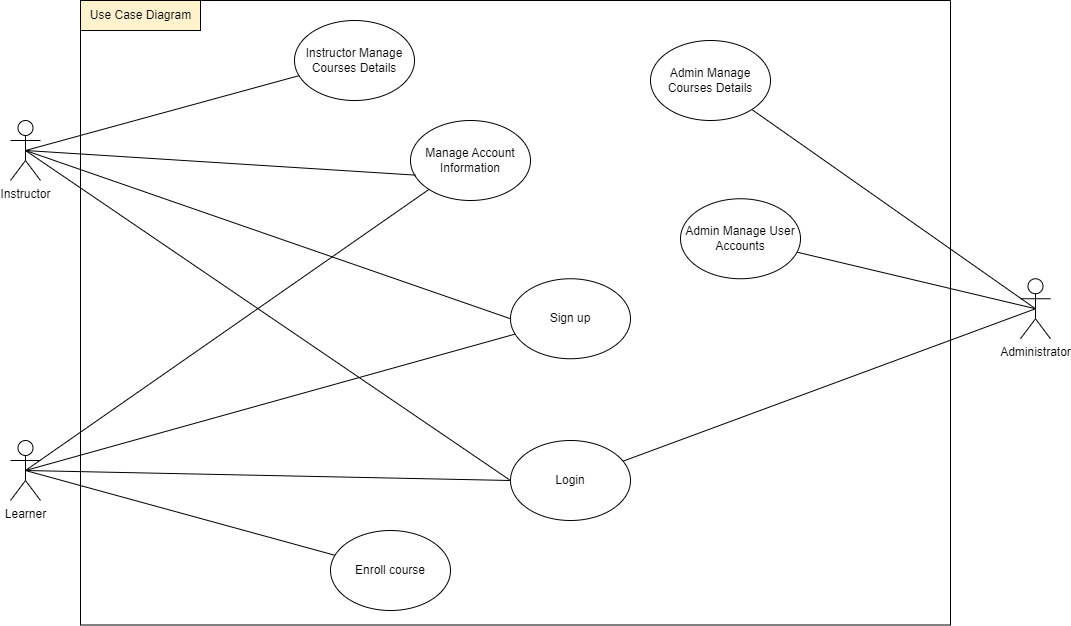

The diagram above was exported from draw.io. Its source (the exported page's mxGraphModel, read from the mxfile embedded in the PNG):
<mxGraphModel dx="1562" dy="1972" grid="1" gridSize="10" guides="1" tooltips="1" connect="1" arrows="1" fold="1" page="1" pageScale="1" pageWidth="827" pageHeight="1169" math="0" shadow="0">
  <root>
    <mxCell id="0" />
    <mxCell id="1" parent="0" />
    <mxCell id="BbIdXeXu-LTiNv3q3eMC-1" value="Learner" style="shape=umlActor;verticalLabelPosition=bottom;verticalAlign=top;html=1;outlineConnect=0;" vertex="1" parent="1">
      <mxGeometry x="140" y="410" width="30" height="60" as="geometry" />
    </mxCell>
    <mxCell id="BbIdXeXu-LTiNv3q3eMC-2" value="Administrator" style="shape=umlActor;verticalLabelPosition=bottom;verticalAlign=top;html=1;outlineConnect=0;" vertex="1" parent="1">
      <mxGeometry x="1150" y="248.25" width="30" height="60" as="geometry" />
    </mxCell>
    <mxCell id="BbIdXeXu-LTiNv3q3eMC-3" value="Instructor" style="shape=umlActor;verticalLabelPosition=bottom;verticalAlign=top;html=1;outlineConnect=0;" vertex="1" parent="1">
      <mxGeometry x="140" y="90" width="30" height="60" as="geometry" />
    </mxCell>
    <mxCell id="BbIdXeXu-LTiNv3q3eMC-4" value="" style="endArrow=none;html=1;rounded=0;exitX=0.5;exitY=0.5;exitDx=0;exitDy=0;exitPerimeter=0;entryX=0;entryY=0.5;entryDx=0;entryDy=0;" edge="1" parent="1" source="BbIdXeXu-LTiNv3q3eMC-3" target="BbIdXeXu-LTiNv3q3eMC-17">
      <mxGeometry width="50" height="50" relative="1" as="geometry">
        <mxPoint x="620" y="250" as="sourcePoint" />
        <mxPoint x="780" y="270" as="targetPoint" />
      </mxGeometry>
    </mxCell>
    <mxCell id="BbIdXeXu-LTiNv3q3eMC-5" value="" style="endArrow=none;html=1;rounded=0;exitX=0.5;exitY=0.5;exitDx=0;exitDy=0;exitPerimeter=0;entryX=0;entryY=0.5;entryDx=0;entryDy=0;" edge="1" parent="1" source="BbIdXeXu-LTiNv3q3eMC-3" target="BbIdXeXu-LTiNv3q3eMC-16">
      <mxGeometry width="50" height="50" relative="1" as="geometry">
        <mxPoint x="610" y="280" as="sourcePoint" />
        <mxPoint x="790" y="200" as="targetPoint" />
      </mxGeometry>
    </mxCell>
    <mxCell id="BbIdXeXu-LTiNv3q3eMC-6" value="" style="endArrow=none;html=1;rounded=0;exitX=0.5;exitY=0.5;exitDx=0;exitDy=0;exitPerimeter=0;entryX=0;entryY=0.5;entryDx=0;entryDy=0;" edge="1" parent="1" source="BbIdXeXu-LTiNv3q3eMC-1" target="BbIdXeXu-LTiNv3q3eMC-16">
      <mxGeometry width="50" height="50" relative="1" as="geometry">
        <mxPoint x="210" y="260" as="sourcePoint" />
        <mxPoint x="830" y="160" as="targetPoint" />
      </mxGeometry>
    </mxCell>
    <mxCell id="BbIdXeXu-LTiNv3q3eMC-7" value="" style="endArrow=none;html=1;rounded=0;exitX=0.5;exitY=0.5;exitDx=0;exitDy=0;exitPerimeter=0;" edge="1" parent="1" source="BbIdXeXu-LTiNv3q3eMC-1" target="BbIdXeXu-LTiNv3q3eMC-15">
      <mxGeometry width="50" height="50" relative="1" as="geometry">
        <mxPoint x="610" y="280" as="sourcePoint" />
        <mxPoint x="660" y="230" as="targetPoint" />
      </mxGeometry>
    </mxCell>
    <mxCell id="BbIdXeXu-LTiNv3q3eMC-8" value="" style="endArrow=none;html=1;rounded=0;exitX=0.5;exitY=0.5;exitDx=0;exitDy=0;exitPerimeter=0;" edge="1" parent="1" source="BbIdXeXu-LTiNv3q3eMC-3" target="BbIdXeXu-LTiNv3q3eMC-18">
      <mxGeometry width="50" height="50" relative="1" as="geometry">
        <mxPoint x="155" y="70" as="sourcePoint" />
        <mxPoint x="370" y="30" as="targetPoint" />
      </mxGeometry>
    </mxCell>
    <mxCell id="BbIdXeXu-LTiNv3q3eMC-9" value="" style="endArrow=none;html=1;rounded=0;entryX=0.5;entryY=0.5;entryDx=0;entryDy=0;entryPerimeter=0;" edge="1" parent="1" source="BbIdXeXu-LTiNv3q3eMC-16" target="BbIdXeXu-LTiNv3q3eMC-2">
      <mxGeometry width="50" height="50" relative="1" as="geometry">
        <mxPoint x="810" y="30" as="sourcePoint" />
        <mxPoint x="1210" y="80" as="targetPoint" />
      </mxGeometry>
    </mxCell>
    <mxCell id="BbIdXeXu-LTiNv3q3eMC-10" value="" style="endArrow=none;html=1;rounded=0;entryX=0.5;entryY=0.5;entryDx=0;entryDy=0;entryPerimeter=0;" edge="1" parent="1" source="BbIdXeXu-LTiNv3q3eMC-14" target="BbIdXeXu-LTiNv3q3eMC-2">
      <mxGeometry width="50" height="50" relative="1" as="geometry">
        <mxPoint x="904" y="122" as="sourcePoint" />
        <mxPoint x="1510" y="-90" as="targetPoint" />
      </mxGeometry>
    </mxCell>
    <mxCell id="BbIdXeXu-LTiNv3q3eMC-11" value="" style="endArrow=none;html=1;rounded=0;entryX=0.5;entryY=0.5;entryDx=0;entryDy=0;entryPerimeter=0;" edge="1" parent="1" source="BbIdXeXu-LTiNv3q3eMC-13" target="BbIdXeXu-LTiNv3q3eMC-2">
      <mxGeometry width="50" height="50" relative="1" as="geometry">
        <mxPoint x="1200" y="190" as="sourcePoint" />
        <mxPoint x="1520" y="320" as="targetPoint" />
      </mxGeometry>
    </mxCell>
    <mxCell id="BbIdXeXu-LTiNv3q3eMC-12" value="" style="swimlane;startSize=0;" vertex="1" parent="1">
      <mxGeometry x="210" y="-30" width="870" height="624.5" as="geometry" />
    </mxCell>
    <mxCell id="BbIdXeXu-LTiNv3q3eMC-13" value="Admin Manage User Accounts" style="ellipse;whiteSpace=wrap;html=1;" vertex="1" parent="BbIdXeXu-LTiNv3q3eMC-12">
      <mxGeometry x="600" y="198.25" width="120" height="80" as="geometry" />
    </mxCell>
    <mxCell id="BbIdXeXu-LTiNv3q3eMC-14" value="Admin Manage Courses Details" style="ellipse;whiteSpace=wrap;html=1;" vertex="1" parent="BbIdXeXu-LTiNv3q3eMC-12">
      <mxGeometry x="570" y="40" width="120" height="80" as="geometry" />
    </mxCell>
    <mxCell id="BbIdXeXu-LTiNv3q3eMC-15" value="Enroll course" style="ellipse;whiteSpace=wrap;html=1;" vertex="1" parent="BbIdXeXu-LTiNv3q3eMC-12">
      <mxGeometry x="250" y="530" width="120" height="80" as="geometry" />
    </mxCell>
    <mxCell id="BbIdXeXu-LTiNv3q3eMC-16" value="Login" style="ellipse;whiteSpace=wrap;html=1;" vertex="1" parent="BbIdXeXu-LTiNv3q3eMC-12">
      <mxGeometry x="430" y="440" width="120" height="80" as="geometry" />
    </mxCell>
    <mxCell id="BbIdXeXu-LTiNv3q3eMC-17" value="Sign up" style="ellipse;whiteSpace=wrap;html=1;" vertex="1" parent="BbIdXeXu-LTiNv3q3eMC-12">
      <mxGeometry x="430" y="278.25" width="120" height="80" as="geometry" />
    </mxCell>
    <mxCell id="BbIdXeXu-LTiNv3q3eMC-18" value="Instructor Manage Courses Details" style="ellipse;whiteSpace=wrap;html=1;" vertex="1" parent="BbIdXeXu-LTiNv3q3eMC-12">
      <mxGeometry x="214" y="20" width="120" height="80" as="geometry" />
    </mxCell>
    <mxCell id="BbIdXeXu-LTiNv3q3eMC-19" value="Manage Account Information" style="ellipse;whiteSpace=wrap;html=1;" vertex="1" parent="BbIdXeXu-LTiNv3q3eMC-12">
      <mxGeometry x="330" y="120" width="120" height="80" as="geometry" />
    </mxCell>
    <mxCell id="BbIdXeXu-LTiNv3q3eMC-20" value="Use Case Diagram" style="text;html=1;align=center;verticalAlign=middle;resizable=0;points=[];autosize=1;strokeWidth=1;fillColor=#fff2cc;strokeColor=#000000;" vertex="1" parent="BbIdXeXu-LTiNv3q3eMC-12">
      <mxGeometry width="120" height="30" as="geometry" />
    </mxCell>
    <mxCell id="BbIdXeXu-LTiNv3q3eMC-21" value="" style="endArrow=none;html=1;rounded=0;exitX=0.5;exitY=0.5;exitDx=0;exitDy=0;exitPerimeter=0;" edge="1" parent="1" source="BbIdXeXu-LTiNv3q3eMC-1" target="BbIdXeXu-LTiNv3q3eMC-17">
      <mxGeometry width="50" height="50" relative="1" as="geometry">
        <mxPoint x="70" y="240" as="sourcePoint" />
        <mxPoint x="860" y="130" as="targetPoint" />
      </mxGeometry>
    </mxCell>
    <mxCell id="BbIdXeXu-LTiNv3q3eMC-22" value="" style="endArrow=none;html=1;rounded=0;entryX=0.5;entryY=0.5;entryDx=0;entryDy=0;entryPerimeter=0;" edge="1" parent="1" source="BbIdXeXu-LTiNv3q3eMC-19" target="BbIdXeXu-LTiNv3q3eMC-1">
      <mxGeometry width="50" height="50" relative="1" as="geometry">
        <mxPoint x="528" y="470" as="sourcePoint" />
        <mxPoint x="125" y="320" as="targetPoint" />
      </mxGeometry>
    </mxCell>
    <mxCell id="BbIdXeXu-LTiNv3q3eMC-23" value="" style="endArrow=none;html=1;rounded=0;exitX=0.5;exitY=0.5;exitDx=0;exitDy=0;exitPerimeter=0;entryX=0.044;entryY=0.683;entryDx=0;entryDy=0;entryPerimeter=0;" edge="1" parent="1" source="BbIdXeXu-LTiNv3q3eMC-3" target="BbIdXeXu-LTiNv3q3eMC-19">
      <mxGeometry width="50" height="50" relative="1" as="geometry">
        <mxPoint x="810" y="410" as="sourcePoint" />
        <mxPoint x="860" y="360" as="targetPoint" />
      </mxGeometry>
    </mxCell>
  </root>
</mxGraphModel>